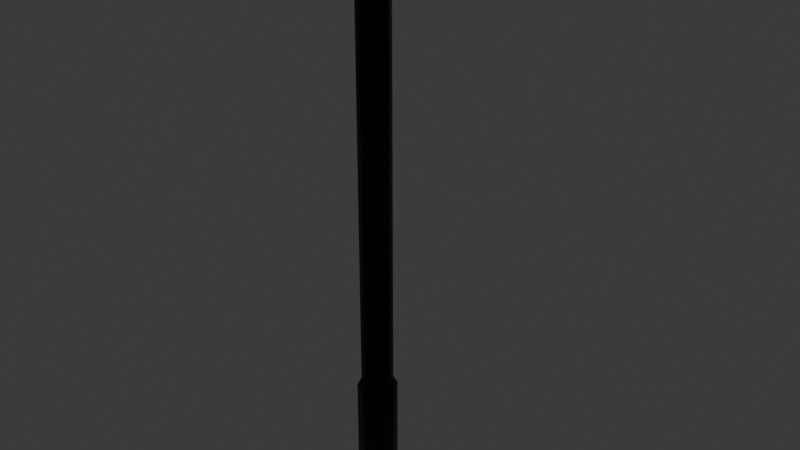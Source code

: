 # Source: Streetlamp.blend  (saved by Blender 5.0.119; exported with 4.5.12 LTS)
import bpy
from mathutils import Matrix  # noqa: F401  (used for matrix-valued properties, if any)

bpy.ops.wm.read_factory_settings(use_empty=True)
scene = bpy.context.scene
scene.name = 'Scene'

# ---- materials (node trees are filled in below, after node groups)
mat_material_004 = bpy.data.materials.new('Material.004')
mat_material_004.diffuse_color = (0.0, 0.0, 0.0, 1.0)
mat_material_004.roughness = 0.4646
mat_material_004.metallic = 0.6142
mat_glow = bpy.data.materials.new('Glow')

# ---- material node trees
mat_material_004.use_nodes = True; mat_material_004.node_tree.nodes.clear()
_N = mat_material_004.node_tree.nodes; _L = mat_material_004.node_tree.links
n0 = _N.new('ShaderNodeBsdfPrincipled'); n0.name = 'Principled BSDF'; n0.location = (0, 300)
n0.inputs[0].default_value = (0.0, 0.0, 0.0, 1.0)
n0.inputs[1].default_value = 0.6142
n0.inputs[2].default_value = 0.4646
n1 = _N.new('ShaderNodeOutputMaterial'); n1.name = 'Material Output'; n1.location = (280, 300)
_L.new(n0.outputs[0], n1.inputs[0])
n1.is_active_output = True
mat_glow.use_nodes = True; mat_glow.node_tree.nodes.clear()
_N = mat_glow.node_tree.nodes; _L = mat_glow.node_tree.links
n0 = _N.new('ShaderNodeBsdfPrincipled'); n0.name = 'Principled BSDF'; n0.location = (-200, 100)
n0.inputs[0].default_value = (0.7038, 0.6756, 0.0, 1.0)
n0.inputs[2].default_value = 0.0
n0.inputs[27].default_value = (0.8837, 1.0, 0.0, 1.0)
n0.inputs[28].default_value = 119.3
n1 = _N.new('ShaderNodeOutputMaterial'); n1.name = 'Material Output'; n1.location = (200, 100)
_L.new(n0.outputs[0], n1.inputs[0])
n1.is_active_output = True

# ---- world
world_world = bpy.data.worlds.new('World'); scene.world = world_world
world_world.use_nodes = True; world_world.node_tree.nodes.clear()
_N = world_world.node_tree.nodes; _L = world_world.node_tree.links
n0 = _N.new('ShaderNodeOutputWorld'); n0.name = 'World Output'; n0.location = (200, 100)
n1 = _N.new('ShaderNodeBackground'); n1.name = 'Background'; n1.location = (-200, 100)
n1.inputs[0].default_value = (0.05088, 0.05088, 0.05088, 1.0)
_L.new(n1.outputs[0], n0.inputs[0])
n0.is_active_output = True
world_world.color = (0.05088, 0.05088, 0.05088)
world_world.sun_shadow_jitter_overblur = 0.0

# ---- meshes
me_cylinder_007 = bpy.data.meshes.new('Cylinder.007')
me_cylinder_007.from_pydata([(-3.052e-05, 0.4081, -0.1187), (-3.052e-05, 0.4081, 5.957), (0.5508, 0.1799, -0.1187), (0.5508, 0.1799, 5.957), (0.779, -0.3709, -0.1187), (0.779, -0.3709, 5.957), (0.5508, -0.9218, -0.1187), (0.5508, -0.9218, 5.957), (-3.052e-05, -1.15, -0.1187), (-3.052e-05, -1.15, 5.957), (-0.5508, -0.9218, -0.1187), (-0.5508, -0.9218, 5.957), (-0.779, -0.3709, -0.1187), (-0.779, -0.3709, 5.957), (-0.5508, 0.1799, -0.1187), (-0.5508, 0.1799, 5.957), (0.435, 0.06413, 6.271), (-3.052e-05, 0.2443, 6.271), (0.6152, -0.3709, 6.271), (0.435, -0.806, 6.271), (-3.052e-05, -0.9862, 6.271), (-0.4351, -0.806, 6.271), (-0.6153, -0.3709, 6.271), (-0.4351, 0.06413, 6.271), (0.435, 0.06413, 23.63), (-3.052e-05, 0.2443, 23.63), (0.6152, -0.3709, 23.63), (0.435, -0.806, 23.63), (-3.052e-05, -0.9862, 23.63), (-0.4351, -0.806, 23.63), (-0.6153, -0.3709, 23.63), (-0.4351, 0.06413, 23.63), (0.4728, 0.1019, 24.04), (-3.052e-05, 0.2978, 24.04), (0.6686, -0.3709, 24.04), (0.4728, -0.8438, 24.04), (-3.052e-05, -1.04, 24.04), (-0.4729, -0.8438, 24.04), (-0.6687, -0.3709, 24.04), (-0.4729, 0.1019, 24.04), (0.4728, 0.1019, 24.63), (-3.052e-05, 0.2978, 24.63), (0.6686, -0.3709, 24.63), (0.4728, -0.8438, 24.63), (-3.052e-05, -1.04, 24.63), (-0.4729, -0.8438, 24.63), (-0.6687, -0.3709, 24.63), (-0.4729, 0.1019, 24.63), (0.6235, 2.868, 23.94), (-3.052e-05, 3.126, 23.94), (0.8818, 2.245, 23.94), (-0.6236, 2.868, 23.94), (-0.8819, 2.245, 23.94), (0.6235, 2.868, 24.73), (-3.052e-05, 3.126, 24.73), (0.8818, 2.245, 24.73), (-0.6236, 2.868, 24.73), (-0.8819, 2.245, 24.73), (-3.052e-05, -1.068, 6.114), (-0.493, -0.8639, 6.114), (-0.493, 0.122, 6.114), (-3.052e-05, 0.3262, 6.114), (0.4929, 0.122, 6.114), (0.6971, -0.3709, 6.114), (0.4929, -0.8639, 6.114), (-0.6971, -0.3709, 6.114), (-3.052e-05, 0.4081, 5.829), (0.5508, 0.1799, 5.829), (0.779, -0.3709, 5.829), (0.5508, -0.9218, 5.829), (-3.052e-05, -1.15, 5.829), (-0.5508, -0.9218, 5.829), (-0.779, -0.3709, 5.829), (-0.5508, 0.1799, 5.829), (0.435, 0.06413, 6.383), (0.6152, -0.3709, 6.383), (-0.6153, -0.3709, 6.383), (-0.4351, 0.06413, 6.383), (-3.052e-05, -0.9862, 6.383), (-0.4351, -0.806, 6.383), (0.435, -0.806, 6.383), (-3.052e-05, 0.2443, 6.383), (0.4105, 0.3004, 24.21), (-3.115e-05, 0.4704, 24.21), (-0.4105, 0.3004, 24.21), (0.5413, 2.702, 24.13), (-3.115e-05, 2.926, 24.13), (-0.5414, 2.702, 24.13)], [], [(66, 1, 3, 67), (67, 3, 5, 68), (68, 5, 7, 69), (69, 7, 9, 70), (70, 9, 11, 71), (71, 11, 13, 72), (59, 58, 20, 21), (72, 13, 15, 73), (73, 15, 1, 66), (0, 2, 4, 6, 8, 10, 12, 14), (75, 74, 24, 26), (61, 60, 23, 17), (62, 61, 17, 16), (64, 63, 18, 19), (65, 59, 21, 22), (58, 64, 19, 20), (60, 65, 22, 23), (63, 62, 16, 18), (25, 31, 39, 33), (77, 76, 30, 31), (79, 78, 28, 29), (80, 75, 26, 27), (74, 81, 25, 24), (81, 77, 31, 25), (76, 79, 29, 30), (78, 80, 27, 28), (35, 34, 42, 43), (30, 29, 37, 38), (28, 27, 35, 36), (26, 24, 32, 34), (31, 30, 38, 39), (29, 28, 36, 37), (27, 26, 34, 35), (24, 25, 33, 32), (40, 41, 47, 46, 45, 44, 43, 42), (38, 46, 57, 52), (47, 41, 54, 56), (38, 37, 45, 46), (36, 35, 43, 44), (39, 38, 52, 51), (41, 40, 53, 54), (37, 36, 44, 45), (48, 49, 54, 53), (49, 51, 56, 54), (50, 48, 53, 55), (51, 52, 57, 56), (40, 42, 55, 53), (32, 33, 83, 82), (51, 49, 86, 87), (42, 34, 50, 55), (34, 32, 48, 50), (46, 47, 56, 57), (5, 3, 62, 63), (15, 13, 65, 60), (9, 7, 64, 58), (13, 11, 59, 65), (7, 5, 63, 64), (3, 1, 61, 62), (1, 15, 60, 61), (11, 9, 58, 59), (14, 73, 66, 0), (12, 72, 73, 14), (10, 71, 72, 12), (8, 70, 71, 10), (6, 69, 70, 8), (4, 68, 69, 6), (2, 67, 68, 4), (0, 66, 67, 2), (20, 19, 80, 78), (22, 21, 79, 76), (17, 23, 77, 81), (16, 17, 81, 74), (19, 18, 75, 80), (21, 20, 78, 79), (23, 22, 76, 77), (18, 16, 74, 75), (33, 39, 84, 83), (39, 51, 87, 84), (49, 48, 85, 86), (48, 32, 82, 85)])
me_cylinder_007.polygons.foreach_set('use_smooth', [1, 1, 1, 1, 1, 1, 1, 1, 1, 0, 1, 1, 1, 1, 1, 1, 1, 1, 1, 1, 1, 1, 1, 1, 1, 1, 0, 1, 1, 1, 1, 1, 1, 1, 0, 0, 0, 0, 0, 0, 0, 0, 1, 1, 1, 1, 0, 1, 1, 0, 0, 0, 1, 1, 1, 1, 1, 1, 1, 1, 1, 1, 1, 1, 1, 1, 1, 1, 1, 1, 1, 1, 1, 1, 1, 1, 1, 0, 1, 0])
_uv = me_cylinder_007.uv_layers.new(name='UVMap')
_uv.uv.foreach_set('vector', [1.0, 0.9895, 1.0, 1.0, 0.875, 1.0, 0.875, 0.9895, 0.875, 0.9895, 0.875, 1.0, 0.75, 1.0, 0.75, 0.9895, 0.75, 0.9895, 0.75, 1.0, 0.625, 1.0, 0.625, 0.9895, 0.625, 0.9895, 0.625, 1.0, 0.5, 1.0, 0.5, 0.9895, 0.5, 0.9895, 0.5, 1.0, 0.375, 1.0, 0.375, 0.9895, 0.375, 0.9895, 0.375, 1.0, 0.25, 1.0, 0.25, 0.9895, 0.375, 1.0, 0.5, 1.0, 0.5, 1.0, 0.375, 1.0, 0.25, 0.9895, 0.25, 1.0, 0.125, 1.0, 0.125, 0.9895, 0.125, 0.9895, 0.125, 1.0, 0.0, 1.0, 0.0, 0.9895, 0.75, 0.49, 0.9197, 0.4197, 0.99, 0.25, 0.9197, 0.08029, 0.75, 0.01, 0.5803, 0.08029, 0.51, 0.25, 0.5803, 0.4197, 0.75, 1.0, 0.875, 1.0, 0.875, 1.0, 0.75, 1.0, 0.0, 1.0, 0.125, 1.0, 0.125, 1.0, 0.0, 1.0, 0.875, 1.0, 1.0, 1.0, 1.0, 1.0, 0.875, 1.0, 0.625, 1.0, 0.75, 1.0, 0.75, 1.0, 0.625, 1.0, 0.25, 1.0, 0.375, 1.0, 0.375, 1.0, 0.25, 1.0, 0.5, 1.0, 0.625, 1.0, 0.625, 1.0, 0.5, 1.0, 0.125, 1.0, 0.25, 1.0, 0.25, 1.0, 0.125, 1.0, 0.75, 1.0, 0.875, 1.0, 0.875, 1.0, 0.75, 1.0, 0.0, 1.0, 0.125, 1.0, 0.125, 1.0, 0.0, 1.0, 0.125, 1.0, 0.25, 1.0, 0.25, 1.0, 0.125, 1.0, 0.375, 1.0, 0.5, 1.0, 0.5, 1.0, 0.375, 1.0, 0.625, 1.0, 0.75, 1.0, 0.75, 1.0, 0.625, 1.0, 0.875, 1.0, 1.0, 1.0, 1.0, 1.0, 0.875, 1.0, 0.0, 1.0, 0.125, 1.0, 0.125, 1.0, 0.0, 1.0, 0.25, 1.0, 0.375, 1.0, 0.375, 1.0, 0.25, 1.0, 0.5, 1.0, 0.625, 1.0, 0.625, 1.0, 0.5, 1.0, 0.625, 1.0, 0.75, 1.0, 0.75, 1.0, 0.625, 1.0, 0.25, 1.0, 0.375, 1.0, 0.375, 1.0, 0.25, 1.0, 0.5, 1.0, 0.625, 1.0, 0.625, 1.0, 0.5, 1.0, 0.75, 1.0, 0.875, 1.0, 0.875, 1.0, 0.75, 1.0, 0.125, 1.0, 0.25, 1.0, 0.25, 1.0, 0.125, 1.0, 0.375, 1.0, 0.5, 1.0, 0.5, 1.0, 0.375, 1.0, 0.625, 1.0, 0.75, 1.0, 0.75, 1.0, 0.625, 1.0, 0.875, 1.0, 1.0, 1.0, 1.0, 1.0, 0.875, 1.0, 0.4197, 0.4197, 0.25, 0.49, 0.08029, 0.4197, 0.01, 0.25, 0.08029, 0.08029, 0.25, 0.01, 0.4197, 0.08029, 0.49, 0.25, 0.25, 1.0, 0.25, 1.0, 0.25, 1.0, 0.25, 1.0, 0.08029, 0.4197, 0.25, 0.49, 0.25, 0.49, 0.08029, 0.4197, 0.25, 1.0, 0.375, 1.0, 0.375, 1.0, 0.25, 1.0, 0.5, 1.0, 0.625, 1.0, 0.625, 1.0, 0.5, 1.0, 0.125, 1.0, 0.25, 1.0, 0.25, 1.0, 0.125, 1.0, 0.25, 0.49, 0.4197, 0.4197, 0.4197, 0.4197, 0.25, 0.49, 0.375, 1.0, 0.5, 1.0, 0.5, 1.0, 0.375, 1.0, 0.875, 1.0, 1.0, 1.0, 1.0, 1.0, 0.875, 1.0, 0.0, 1.0, 0.125, 1.0, 0.125, 1.0, 0.0, 1.0, 0.75, 1.0, 0.875, 1.0, 0.875, 1.0, 0.75, 1.0, 0.125, 1.0, 0.25, 1.0, 0.25, 1.0, 0.125, 1.0, 0.4197, 0.4197, 0.49, 0.25, 0.49, 0.25, 0.4197, 0.4197, 0.875, 1.0, 1.0, 1.0, 1.0, 1.0, 0.875, 1.0, 0.125, 1.0, 0.0, 1.0, 0.0, 1.0, 0.125, 1.0, 0.75, 1.0, 0.75, 1.0, 0.75, 1.0, 0.75, 1.0, 0.75, 1.0, 0.875, 1.0, 0.875, 1.0, 0.75, 1.0, 0.01, 0.25, 0.08029, 0.4197, 0.08029, 0.4197, 0.01, 0.25, 0.75, 1.0, 0.875, 1.0, 0.875, 1.0, 0.75, 1.0, 0.125, 1.0, 0.25, 1.0, 0.25, 1.0, 0.125, 1.0, 0.5, 1.0, 0.625, 1.0, 0.625, 1.0, 0.5, 1.0, 0.25, 1.0, 0.375, 1.0, 0.375, 1.0, 0.25, 1.0, 0.625, 1.0, 0.75, 1.0, 0.75, 1.0, 0.625, 1.0, 0.875, 1.0, 1.0, 1.0, 1.0, 1.0, 0.875, 1.0, 0.0, 1.0, 0.125, 1.0, 0.125, 1.0, 0.0, 1.0, 0.375, 1.0, 0.5, 1.0, 0.5, 1.0, 0.375, 1.0, 0.125, 0.5, 0.125, 0.9895, 0.0, 0.9895, 0.0, 0.5, 0.25, 0.5, 0.25, 0.9895, 0.125, 0.9895, 0.125, 0.5, 0.375, 0.5, 0.375, 0.9895, 0.25, 0.9895, 0.25, 0.5, 0.5, 0.5, 0.5, 0.9895, 0.375, 0.9895, 0.375, 0.5, 0.625, 0.5, 0.625, 0.9895, 0.5, 0.9895, 0.5, 0.5, 0.75, 0.5, 0.75, 0.9895, 0.625, 0.9895, 0.625, 0.5, 0.875, 0.5, 0.875, 0.9895, 0.75, 0.9895, 0.75, 0.5, 1.0, 0.5, 1.0, 0.9895, 0.875, 0.9895, 0.875, 0.5, 0.5, 1.0, 0.625, 1.0, 0.625, 1.0, 0.5, 1.0, 0.25, 1.0, 0.375, 1.0, 0.375, 1.0, 0.25, 1.0, 0.0, 1.0, 0.125, 1.0, 0.125, 1.0, 0.0, 1.0, 0.875, 1.0, 1.0, 1.0, 1.0, 1.0, 0.875, 1.0, 0.625, 1.0, 0.75, 1.0, 0.75, 1.0, 0.625, 1.0, 0.375, 1.0, 0.5, 1.0, 0.5, 1.0, 0.375, 1.0, 0.125, 1.0, 0.25, 1.0, 0.25, 1.0, 0.125, 1.0, 0.75, 1.0, 0.875, 1.0, 0.875, 1.0, 0.75, 1.0, 0.0, 1.0, 0.125, 1.0, 0.125, 1.0, 0.0, 1.0, 0.125, 1.0, 0.125, 1.0, 0.125, 1.0, 0.125, 1.0, 1.0, 1.0, 0.875, 1.0, 0.875, 1.0, 1.0, 1.0, 0.875, 1.0, 0.875, 1.0, 0.875, 1.0, 0.875, 1.0])
me_cylinder_007.materials.append(mat_material_004)
me_cylinder_007.update()
me_cylinder_008 = bpy.data.meshes.new('Cylinder.008')
me_cylinder_008.from_pydata([(0.4105, 0.3004, 24.21), (-3.115e-05, 0.4704, 24.21), (-0.4105, 0.3004, 24.21), (0.5413, 2.702, 24.13), (-3.115e-05, 2.926, 24.13), (-0.5414, 2.702, 24.13), (0.4105, 0.3469, 23.76), (-3.121e-05, 0.3469, 23.76), (-0.4105, 0.3469, 23.76), (0.5413, 2.692, 23.87), (-3.121e-05, 2.916, 23.55), (-0.5414, 2.692, 23.87)], [], [(1, 2, 8, 7), (5, 4, 10, 11), (6, 7, 10, 9), (7, 8, 11, 10), (3, 0, 6, 9), (2, 5, 11, 8), (4, 3, 9, 10), (0, 1, 7, 6)])
me_cylinder_008.polygons.foreach_set('use_smooth', [True] * 8)
_uv = me_cylinder_008.uv_layers.new(name='UVMap')
_uv.uv.foreach_set('vector', [0.0, 1.0, 0.125, 1.0, 0.125, 1.0, 0.0, 1.0, 0.125, 1.0, 0.0, 1.0, 0.0, 1.0, 0.125, 1.0, 0.875, 1.0, 1.0, 1.0, 1.0, 1.0, 0.875, 1.0, 0.0, 1.0, 0.125, 1.0, 0.125, 1.0, 0.0, 1.0, 0.875, 1.0, 0.875, 1.0, 0.875, 1.0, 0.875, 1.0, 0.125, 1.0, 0.125, 1.0, 0.125, 1.0, 0.125, 1.0, 1.0, 1.0, 0.875, 1.0, 0.875, 1.0, 1.0, 1.0, 0.875, 1.0, 1.0, 1.0, 1.0, 1.0, 0.875, 1.0])
me_cylinder_008.materials.append(mat_glow)
me_cylinder_008.update()

# ---- objects
ob_streetlamp = bpy.data.objects.new('Streetlamp', me_cylinder_007)
ob_streetlamp_001 = bpy.data.objects.new('Streetlamp.001', me_cylinder_008)

# ---- transforms, parenting, visibility, modifiers, constraints
ob_streetlamp.location = (0.0, 0.0, 4.768e-07)
ob_streetlamp.scale = (0.5174, 0.5174, 0.5174)
ob_streetlamp_001.location = (0.0, 0.0, 4.768e-07)
ob_streetlamp_001.scale = (0.5174, 0.5174, 0.5174)

# ---- collection membership
scene.collection.objects.link(ob_streetlamp)
scene.collection.objects.link(ob_streetlamp_001)

# ---- scene / render settings (as saved in the file)
scene.frame_start = 1; scene.frame_end = 250; scene.frame_set(1)
scene.render.engine = 'BLENDER_EEVEE_NEXT'
scene.render.bake_bias = 0.0
scene.render.bake_samples = 0
scene.cycles.sampling_pattern = 'TABULATED_SOBOL'
scene.eevee.use_volume_custom_range = False
bpy.context.view_layer.update()

# ---- added for rendering (the .blend has no active camera): camera
cam_auto = bpy.data.cameras.new('AutoCamera')
cam_auto.lens = 50.0
cam_auto.sensor_width = 36.0
cam_auto.clip_end = 1000.0
ob_auto_camera = bpy.data.objects.new('AutoCamera', cam_auto)
scene.collection.objects.link(ob_auto_camera)
ob_auto_camera.location = (12.1001, -14.0088, 16.0472)
ob_auto_camera.rotation_euler = (1.09748, -7.21219e-08, 0.694738)
scene.camera = ob_auto_camera
bpy.context.view_layer.update()
